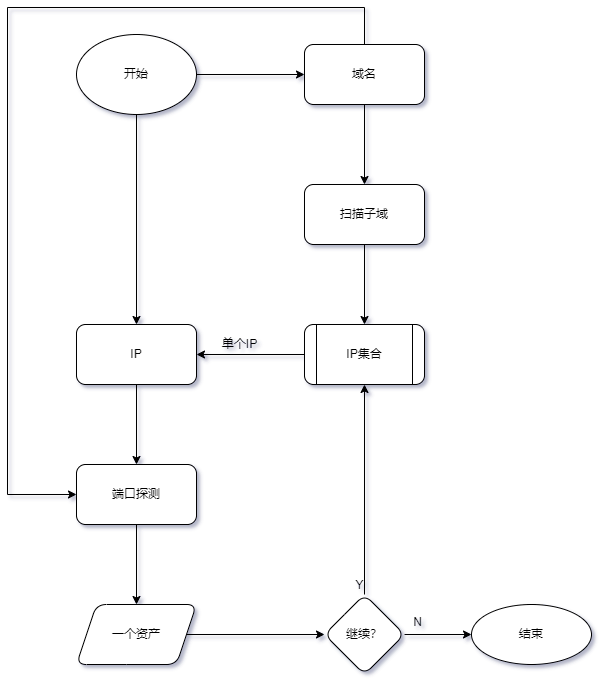

The diagram above was exported from draw.io. Its source (the exported page's mxGraphModel, read from the mxfile embedded in the PNG):
<mxGraphModel dx="2062" dy="754" grid="0" gridSize="10" guides="1" tooltips="1" connect="1" arrows="1" fold="1" page="1" pageScale="1" pageWidth="827" pageHeight="1169" math="0" shadow="1">
  <root>
    <mxCell id="WIyWlLk6GJQsqaUBKTNV-0" />
    <mxCell id="WIyWlLk6GJQsqaUBKTNV-1" parent="WIyWlLk6GJQsqaUBKTNV-0" />
    <mxCell id="2OdNRM3hJVreewTq9yN9-9" value="" style="edgeStyle=orthogonalEdgeStyle;rounded=0;orthogonalLoop=1;jettySize=auto;html=1;" parent="WIyWlLk6GJQsqaUBKTNV-1" source="2OdNRM3hJVreewTq9yN9-0" target="2OdNRM3hJVreewTq9yN9-8" edge="1">
      <mxGeometry relative="1" as="geometry" />
    </mxCell>
    <mxCell id="2OdNRM3hJVreewTq9yN9-0" value="IP" style="rounded=1;whiteSpace=wrap;html=1;" parent="WIyWlLk6GJQsqaUBKTNV-1" vertex="1">
      <mxGeometry x="258" y="340" width="120" height="60" as="geometry" />
    </mxCell>
    <mxCell id="2OdNRM3hJVreewTq9yN9-3" value="" style="edgeStyle=orthogonalEdgeStyle;rounded=0;orthogonalLoop=1;jettySize=auto;html=1;" parent="WIyWlLk6GJQsqaUBKTNV-1" source="2OdNRM3hJVreewTq9yN9-1" target="2OdNRM3hJVreewTq9yN9-2" edge="1">
      <mxGeometry relative="1" as="geometry" />
    </mxCell>
    <mxCell id="yokmE_wg3-wSim7e10YH-0" style="edgeStyle=orthogonalEdgeStyle;rounded=0;orthogonalLoop=1;jettySize=auto;html=1;entryX=0;entryY=0.5;entryDx=0;entryDy=0;" edge="1" parent="WIyWlLk6GJQsqaUBKTNV-1" source="2OdNRM3hJVreewTq9yN9-1" target="2OdNRM3hJVreewTq9yN9-8">
      <mxGeometry relative="1" as="geometry">
        <Array as="points">
          <mxPoint x="546" y="23" />
          <mxPoint x="189" y="23" />
          <mxPoint x="189" y="510" />
        </Array>
      </mxGeometry>
    </mxCell>
    <mxCell id="2OdNRM3hJVreewTq9yN9-1" value="域名" style="rounded=1;whiteSpace=wrap;html=1;" parent="WIyWlLk6GJQsqaUBKTNV-1" vertex="1">
      <mxGeometry x="486" y="60" width="120" height="60" as="geometry" />
    </mxCell>
    <mxCell id="2OdNRM3hJVreewTq9yN9-5" value="" style="edgeStyle=orthogonalEdgeStyle;rounded=0;orthogonalLoop=1;jettySize=auto;html=1;" parent="WIyWlLk6GJQsqaUBKTNV-1" source="2OdNRM3hJVreewTq9yN9-2" target="2OdNRM3hJVreewTq9yN9-4" edge="1">
      <mxGeometry relative="1" as="geometry" />
    </mxCell>
    <mxCell id="2OdNRM3hJVreewTq9yN9-2" value="扫描子域" style="rounded=1;whiteSpace=wrap;html=1;" parent="WIyWlLk6GJQsqaUBKTNV-1" vertex="1">
      <mxGeometry x="486" y="200" width="120" height="60" as="geometry" />
    </mxCell>
    <mxCell id="2OdNRM3hJVreewTq9yN9-6" style="edgeStyle=orthogonalEdgeStyle;rounded=0;orthogonalLoop=1;jettySize=auto;html=1;" parent="WIyWlLk6GJQsqaUBKTNV-1" source="2OdNRM3hJVreewTq9yN9-4" target="2OdNRM3hJVreewTq9yN9-0" edge="1">
      <mxGeometry relative="1" as="geometry" />
    </mxCell>
    <mxCell id="2OdNRM3hJVreewTq9yN9-4" value="IP集合" style="shape=process;whiteSpace=wrap;html=1;backgroundOutline=1;rounded=1;" parent="WIyWlLk6GJQsqaUBKTNV-1" vertex="1">
      <mxGeometry x="486" y="340" width="120" height="60" as="geometry" />
    </mxCell>
    <mxCell id="2OdNRM3hJVreewTq9yN9-7" value="单个IP" style="text;html=1;align=center;verticalAlign=middle;resizable=0;points=[];autosize=1;strokeColor=none;fillColor=none;" parent="WIyWlLk6GJQsqaUBKTNV-1" vertex="1">
      <mxGeometry x="398" y="351" width="45" height="18" as="geometry" />
    </mxCell>
    <mxCell id="2OdNRM3hJVreewTq9yN9-14" value="" style="edgeStyle=orthogonalEdgeStyle;rounded=0;orthogonalLoop=1;jettySize=auto;html=1;" parent="WIyWlLk6GJQsqaUBKTNV-1" source="2OdNRM3hJVreewTq9yN9-8" target="2OdNRM3hJVreewTq9yN9-13" edge="1">
      <mxGeometry relative="1" as="geometry" />
    </mxCell>
    <mxCell id="2OdNRM3hJVreewTq9yN9-8" value="端口探测" style="rounded=1;whiteSpace=wrap;html=1;" parent="WIyWlLk6GJQsqaUBKTNV-1" vertex="1">
      <mxGeometry x="258" y="480" width="120" height="60" as="geometry" />
    </mxCell>
    <mxCell id="2OdNRM3hJVreewTq9yN9-11" style="edgeStyle=orthogonalEdgeStyle;rounded=0;orthogonalLoop=1;jettySize=auto;html=1;entryX=0.5;entryY=0;entryDx=0;entryDy=0;" parent="WIyWlLk6GJQsqaUBKTNV-1" source="2OdNRM3hJVreewTq9yN9-10" target="2OdNRM3hJVreewTq9yN9-0" edge="1">
      <mxGeometry relative="1" as="geometry" />
    </mxCell>
    <mxCell id="2OdNRM3hJVreewTq9yN9-12" style="edgeStyle=orthogonalEdgeStyle;rounded=0;orthogonalLoop=1;jettySize=auto;html=1;entryX=0;entryY=0.5;entryDx=0;entryDy=0;" parent="WIyWlLk6GJQsqaUBKTNV-1" source="2OdNRM3hJVreewTq9yN9-10" target="2OdNRM3hJVreewTq9yN9-1" edge="1">
      <mxGeometry relative="1" as="geometry" />
    </mxCell>
    <mxCell id="2OdNRM3hJVreewTq9yN9-10" value="开始" style="ellipse;whiteSpace=wrap;html=1;" parent="WIyWlLk6GJQsqaUBKTNV-1" vertex="1">
      <mxGeometry x="258" y="50" width="120" height="80" as="geometry" />
    </mxCell>
    <mxCell id="2OdNRM3hJVreewTq9yN9-19" value="" style="edgeStyle=orthogonalEdgeStyle;rounded=0;orthogonalLoop=1;jettySize=auto;html=1;" parent="WIyWlLk6GJQsqaUBKTNV-1" source="2OdNRM3hJVreewTq9yN9-13" target="2OdNRM3hJVreewTq9yN9-18" edge="1">
      <mxGeometry relative="1" as="geometry" />
    </mxCell>
    <mxCell id="2OdNRM3hJVreewTq9yN9-13" value="一个资产" style="shape=parallelogram;perimeter=parallelogramPerimeter;whiteSpace=wrap;html=1;fixedSize=1;rounded=1;" parent="WIyWlLk6GJQsqaUBKTNV-1" vertex="1">
      <mxGeometry x="258" y="620" width="120" height="60" as="geometry" />
    </mxCell>
    <mxCell id="2OdNRM3hJVreewTq9yN9-15" value="结束" style="ellipse;whiteSpace=wrap;html=1;rounded=1;" parent="WIyWlLk6GJQsqaUBKTNV-1" vertex="1">
      <mxGeometry x="653" y="620" width="120" height="60" as="geometry" />
    </mxCell>
    <mxCell id="2OdNRM3hJVreewTq9yN9-20" style="edgeStyle=orthogonalEdgeStyle;rounded=0;orthogonalLoop=1;jettySize=auto;html=1;entryX=0.5;entryY=1;entryDx=0;entryDy=0;" parent="WIyWlLk6GJQsqaUBKTNV-1" source="2OdNRM3hJVreewTq9yN9-18" target="2OdNRM3hJVreewTq9yN9-4" edge="1">
      <mxGeometry relative="1" as="geometry" />
    </mxCell>
    <mxCell id="2OdNRM3hJVreewTq9yN9-22" style="edgeStyle=orthogonalEdgeStyle;rounded=0;orthogonalLoop=1;jettySize=auto;html=1;exitX=1;exitY=0.5;exitDx=0;exitDy=0;entryX=0;entryY=0.5;entryDx=0;entryDy=0;" parent="WIyWlLk6GJQsqaUBKTNV-1" source="2OdNRM3hJVreewTq9yN9-18" target="2OdNRM3hJVreewTq9yN9-15" edge="1">
      <mxGeometry relative="1" as="geometry" />
    </mxCell>
    <mxCell id="2OdNRM3hJVreewTq9yN9-18" value="继续？" style="rhombus;whiteSpace=wrap;html=1;rounded=1;" parent="WIyWlLk6GJQsqaUBKTNV-1" vertex="1">
      <mxGeometry x="506" y="610" width="80" height="80" as="geometry" />
    </mxCell>
    <mxCell id="2OdNRM3hJVreewTq9yN9-21" value="Y" style="text;html=1;align=center;verticalAlign=middle;resizable=0;points=[];autosize=1;strokeColor=none;fillColor=none;" parent="WIyWlLk6GJQsqaUBKTNV-1" vertex="1">
      <mxGeometry x="532" y="592" width="18" height="18" as="geometry" />
    </mxCell>
    <mxCell id="2OdNRM3hJVreewTq9yN9-23" value="N" style="text;html=1;align=center;verticalAlign=middle;resizable=0;points=[];autosize=1;strokeColor=none;fillColor=none;" parent="WIyWlLk6GJQsqaUBKTNV-1" vertex="1">
      <mxGeometry x="589" y="629" width="19" height="18" as="geometry" />
    </mxCell>
  </root>
</mxGraphModel>